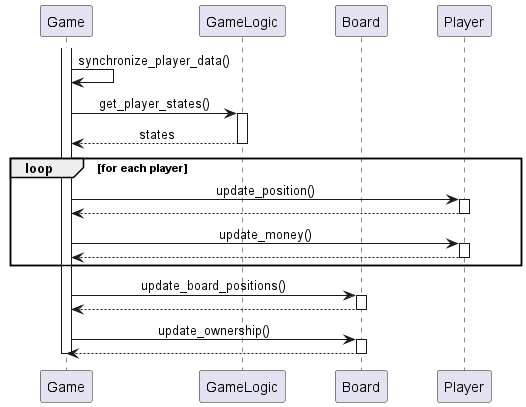

The diagram above was rendered by PlantUML. Its source (embedded in the PNG):
@startuml
skinparam sequenceMessageAlign center
skinparam ParticipantPadding 20

participant "Game" as Game
participant "GameLogic" as Logic
participant "Board" as BoardObj
participant "Player" as PlayerObj

activate Game
Game -> Game : synchronize_player_data()

Game -> Logic : get_player_states()
activate Logic
Logic --> Game : states
deactivate Logic

loop for each player
    Game -> PlayerObj : update_position()
    activate PlayerObj
    PlayerObj --> Game
    deactivate PlayerObj

    Game -> PlayerObj : update_money()
    activate PlayerObj
    PlayerObj --> Game
    deactivate PlayerObj
end

Game -> BoardObj : update_board_positions()
activate BoardObj
BoardObj --> Game
deactivate BoardObj

Game -> BoardObj : update_ownership()
activate BoardObj
BoardObj --> Game
deactivate BoardObj

deactivate Game
@enduml